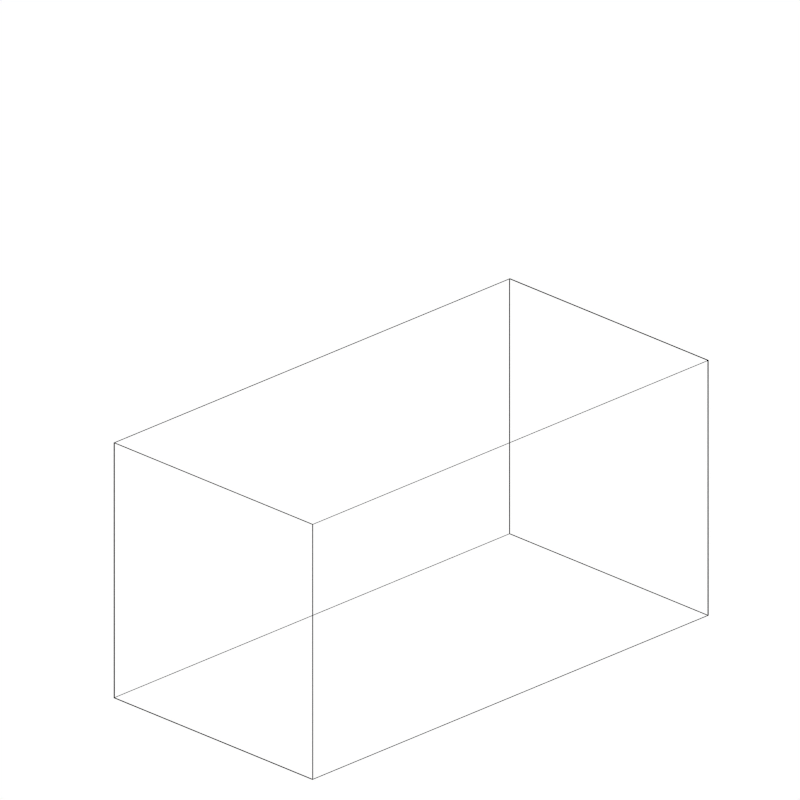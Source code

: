 # Source: voxlet_render_quick_short.blend  (saved by Blender 2.76.0; exported with 4.5.12 LTS)
import bpy
from mathutils import Matrix  # noqa: F401  (used for matrix-valued properties, if any)

bpy.ops.wm.read_factory_settings(use_empty=True)
scene = bpy.context.scene
scene.name = 'Scene'

# ---- collections
col_collection_1 = bpy.data.collections.new('Collection 1'); scene.collection.children.link(col_collection_1)
col_collection_2 = bpy.data.collections.new('Collection 2'); scene.collection.children.link(col_collection_2)
col_collection_2.hide_render = True
col_collection_2.hide_viewport = True

# ---- materials (node trees are filled in below, after node groups)
mat_material_003 = bpy.data.materials.new('Material.003')
mat_material_003.alpha_threshold = 0.0
mat_material_003.use_transparent_shadow = False
mat_material_003.diffuse_color = (0.2245, 0.8, 0.1244, 1.0)
mat_material_003.roughness = 0.5
mat_material_002 = bpy.data.materials.new('Material.002')
mat_material_002.alpha_threshold = 0.0
mat_material_002.use_transparent_shadow = False
mat_material_002.roughness = 0.5
mat_material_004 = bpy.data.materials.new('Material.004')
mat_material_004.alpha_threshold = 0.0
mat_material_004.use_transparent_shadow = False
mat_material_004.diffuse_color = (0.0, 0.0, 0.0, 1.0)
mat_material_004.roughness = 0.5
mat_material = bpy.data.materials.new('Material')
mat_material.alpha_threshold = 0.0
mat_material.use_transparent_shadow = False
mat_material.roughness = 0.5

# ---- material node trees
mat_material_002.use_nodes = True; mat_material_002.node_tree.nodes.clear()
_N = mat_material_002.node_tree.nodes; _L = mat_material_002.node_tree.links
n0 = _N.new('ShaderNodeOutputMaterial'); n0.name = 'Material Output'; n0.location = (300, 300)
n1 = _N.new('ShaderNodeEmission'); n1.name = 'Emission'; n1.location = (110, 300)
_L.new(n1.outputs[0], n0.inputs[0])
n0.is_active_output = True
mat_material.use_nodes = True; mat_material.node_tree.nodes.clear()
_N = mat_material.node_tree.nodes; _L = mat_material.node_tree.links
n0 = _N.new('ShaderNodeOutputMaterial'); n0.name = 'Material Output'; n0.location = (300, 300)
n1 = _N.new('ShaderNodeBsdfDiffuse'); n1.name = 'Diffuse BSDF'; n1.location = (10, 300)
n1.inputs[0].default_value = (1.0, 1.0, 1.0, 1.0)
_L.new(n1.outputs[0], n0.inputs[0])
n0.is_active_output = True

# ---- world
world_world = bpy.data.worlds.new('World'); scene.world = world_world
world_world.color = (1.0, 1.0, 1.0)
world_world.use_sun_shadow = False
world_world.sun_shadow_jitter_overblur = 0.0
world_world.cycles.sampling_method = 'MANUAL'
world_world.cycles.sample_map_resolution = 256

# ---- cameras
cam_camera = bpy.data.cameras.new('Camera')
cam_camera.type = 'ORTHO'
cam_camera.clip_end = 100.0
cam_camera.lens = 35.0
cam_camera.sensor_width = 32.0
cam_camera.sensor_height = 18.0
cam_camera.ortho_scale = 10.0
cam_camera.shift_x = 0.12
cam_camera.shift_y = 0.05
cam_camera.dof.focus_distance = 0.0
cam_camera.dof.aperture_fstop = 128.0

# ---- lights
light_point = bpy.data.lights.new('Point', 'POINT')
light_point.transmission_factor = 0.0
light_point.energy = 100.0
light_point.shadow_buffer_clip_start = 0.5
light_point.shadow_soft_size = 0.1
light_point.shadow_maximum_resolution = 0.006
light_point.use_absolute_resolution = True
light_point.cycles.use_multiple_importance_sampling = False
light_lamp = bpy.data.lights.new('Lamp', 'POINT')
light_lamp.transmission_factor = 0.0
light_lamp.cutoff_distance = 30.0
light_lamp.energy = 100.0
light_lamp.shadow_buffer_clip_start = 1.001
light_lamp.shadow_soft_size = 0.1
light_lamp.shadow_maximum_resolution = 0.006
light_lamp.use_absolute_resolution = True
light_lamp.cycles.use_multiple_importance_sampling = False

# ---- meshes
me_cone = bpy.data.meshes.new('Cone')
me_cone.from_pydata([(0.0, 1.0, -1.0), (0.0, 0.0, 1.0), (0.1951, 0.9808, -1.0), (0.3827, 0.9239, -1.0), (0.5556, 0.8315, -1.0), (0.7071, 0.7071, -1.0), (0.8315, 0.5556, -1.0), (0.9239, 0.3827, -1.0), (0.9808, 0.1951, -1.0), (1.0, 7.55e-08, -1.0), (0.9808, -0.1951, -1.0), (0.9239, -0.3827, -1.0), (0.8315, -0.5556, -1.0), (0.7071, -0.7071, -1.0), (0.5556, -0.8315, -1.0), (0.3827, -0.9239, -1.0), (0.1951, -0.9808, -1.0), (-3.258e-07, -1.0, -1.0), (-0.1951, -0.9808, -1.0), (-0.3827, -0.9239, -1.0), (-0.5556, -0.8315, -1.0), (-0.7071, -0.7071, -1.0), (-0.8315, -0.5556, -1.0), (-0.9239, -0.3827, -1.0), (-0.9808, -0.1951, -1.0), (-1.0, 9.656e-07, -1.0), (-0.9808, 0.1951, -1.0), (-0.9239, 0.3827, -1.0), (-0.8315, 0.5556, -1.0), (-0.7071, 0.7071, -1.0), (-0.5556, 0.8315, -1.0), (-0.3827, 0.9239, -1.0), (-0.1951, 0.9808, -1.0)], [], [(31, 1, 32), (0, 1, 2), (30, 1, 31), (29, 1, 30), (28, 1, 29), (27, 1, 28), (26, 1, 27), (25, 1, 26), (24, 1, 25), (23, 1, 24), (22, 1, 23), (21, 1, 22), (20, 1, 21), (19, 1, 20), (18, 1, 19), (17, 1, 18), (16, 1, 17), (15, 1, 16), (14, 1, 15), (13, 1, 14), (12, 1, 13), (11, 1, 12), (10, 1, 11), (9, 1, 10), (8, 1, 9), (7, 1, 8), (6, 1, 7), (5, 1, 6), (4, 1, 5), (3, 1, 4), (32, 1, 0), (2, 1, 3), (0, 2, 3, 4, 5, 6, 7, 8, 9, 10, 11, 12, 13, 14, 15, 16, 17, 18, 19, 20, 21, 22, 23, 24, 25, 26, 27, 28, 29, 30, 31, 32)])
me_cone.materials.append(mat_material_003)
me_cone.use_remesh_preserve_volume = False
me_cone.use_remesh_preserve_attributes = False
me_cone.use_mirror_vertex_groups = False
me_cone.update()
me_cylinder = bpy.data.meshes.new('Cylinder')
me_cylinder.from_pydata([(0.0, 1.0, -1.0), (0.0, 1.0, 1.0), (0.1951, 0.9808, -1.0), (0.1951, 0.9808, 1.0), (0.3827, 0.9239, -1.0), (0.3827, 0.9239, 1.0), (0.5556, 0.8315, -1.0), (0.5556, 0.8315, 1.0), (0.7071, 0.7071, -1.0), (0.7071, 0.7071, 1.0), (0.8315, 0.5556, -1.0), (0.8315, 0.5556, 1.0), (0.9239, 0.3827, -1.0), (0.9239, 0.3827, 1.0), (0.9808, 0.1951, -1.0), (0.9808, 0.1951, 1.0), (1.0, 7.55e-08, -1.0), (1.0, 7.55e-08, 1.0), (0.9808, -0.1951, -1.0), (0.9808, -0.1951, 1.0), (0.9239, -0.3827, -1.0), (0.9239, -0.3827, 1.0), (0.8315, -0.5556, -1.0), (0.8315, -0.5556, 1.0), (0.7071, -0.7071, -1.0), (0.7071, -0.7071, 1.0), (0.5556, -0.8315, -1.0), (0.5556, -0.8315, 1.0), (0.3827, -0.9239, -1.0), (0.3827, -0.9239, 1.0), (0.1951, -0.9808, -1.0), (0.1951, -0.9808, 1.0), (-3.258e-07, -1.0, -1.0), (-3.258e-07, -1.0, 1.0), (-0.1951, -0.9808, -1.0), (-0.1951, -0.9808, 1.0), (-0.3827, -0.9239, -1.0), (-0.3827, -0.9239, 1.0), (-0.5556, -0.8315, -1.0), (-0.5556, -0.8315, 1.0), (-0.7071, -0.7071, -1.0), (-0.7071, -0.7071, 1.0), (-0.8315, -0.5556, -1.0), (-0.8315, -0.5556, 1.0), (-0.9239, -0.3827, -1.0), (-0.9239, -0.3827, 1.0), (-0.9808, -0.1951, -1.0), (-0.9808, -0.1951, 1.0), (-1.0, 9.656e-07, -1.0), (-1.0, 9.656e-07, 1.0), (-0.9808, 0.1951, -1.0), (-0.9808, 0.1951, 1.0), (-0.9239, 0.3827, -1.0), (-0.9239, 0.3827, 1.0), (-0.8315, 0.5556, -1.0), (-0.8315, 0.5556, 1.0), (-0.7071, 0.7071, -1.0), (-0.7071, 0.7071, 1.0), (-0.5556, 0.8315, -1.0), (-0.5556, 0.8315, 1.0), (-0.3827, 0.9239, -1.0), (-0.3827, 0.9239, 1.0), (-0.1951, 0.9808, -1.0), (-0.1951, 0.9808, 1.0)], [], [(0, 1, 3, 2), (2, 3, 5, 4), (4, 5, 7, 6), (6, 7, 9, 8), (8, 9, 11, 10), (10, 11, 13, 12), (12, 13, 15, 14), (14, 15, 17, 16), (16, 17, 19, 18), (18, 19, 21, 20), (20, 21, 23, 22), (22, 23, 25, 24), (24, 25, 27, 26), (26, 27, 29, 28), (28, 29, 31, 30), (30, 31, 33, 32), (32, 33, 35, 34), (34, 35, 37, 36), (36, 37, 39, 38), (38, 39, 41, 40), (40, 41, 43, 42), (42, 43, 45, 44), (44, 45, 47, 46), (46, 47, 49, 48), (48, 49, 51, 50), (50, 51, 53, 52), (52, 53, 55, 54), (54, 55, 57, 56), (56, 57, 59, 58), (58, 59, 61, 60), (3, 1, 63, 61, 59, 57, 55, 53, 51, 49, 47, 45, 43, 41, 39, 37, 35, 33, 31, 29, 27, 25, 23, 21, 19, 17, 15, 13, 11, 9, 7, 5), (62, 63, 1, 0), (60, 61, 63, 62), (0, 2, 4, 6, 8, 10, 12, 14, 16, 18, 20, 22, 24, 26, 28, 30, 32, 34, 36, 38, 40, 42, 44, 46, 48, 50, 52, 54, 56, 58, 60, 62)])
me_cylinder.materials.append(mat_material_003)
me_cylinder.use_remesh_preserve_volume = False
me_cylinder.use_remesh_preserve_attributes = False
me_cylinder.use_mirror_vertex_groups = False
me_cylinder.update()
me_plane = bpy.data.meshes.new('Plane')
me_plane.from_pydata([(-1.0, -1.0, 0.0), (1.0, -1.0, 0.0), (-1.0, 1.0, 0.0), (1.0, 1.0, 0.0)], [], [(0, 1, 3, 2)])
me_plane.materials.append(mat_material_002)
me_plane.use_remesh_preserve_volume = False
me_plane.use_remesh_preserve_attributes = False
me_plane.use_mirror_vertex_groups = False
me_plane.update()
me_cube_001 = bpy.data.meshes.new('Cube.001')
me_cube_001.from_pydata([(-1.0, -1.0, -3.67), (-1.0, 3.667, -3.67), (3.667, 3.667, -3.67), (3.667, -1.0, -3.67), (-1.0, -1.0, 1.0), (-1.0, 3.667, 1.0), (3.667, 3.667, 1.0), (3.667, -1.0, 1.0)], [], [(4, 5, 1, 0), (5, 6, 2, 1), (6, 7, 3, 2), (7, 4, 0, 3), (0, 1, 2, 3), (7, 6, 5, 4)])
me_cube_001.materials.append(mat_material_004)
me_cube_001.use_remesh_preserve_volume = False
me_cube_001.use_remesh_preserve_attributes = False
me_cube_001.use_mirror_vertex_groups = False
me_cube_001.update()
me_plane_007 = bpy.data.meshes.new('Plane.007')
me_plane_007.from_pydata([(-1.0, -1.0, 0.0), (-1.0, 1.0, 0.0), (1.68, -1.0, 0.7366), (1.68, 1.0, 0.7366), (1.296, -1.0, 0.3204), (0.5639, -1.0, 0.0), (1.286, -1.0, 0.3103), (1.276, -1.0, 0.3002), (1.266, -1.0, 0.2902), (1.255, -1.0, 0.2802), (1.244, -1.0, 0.2702), (1.233, -1.0, 0.2603), (1.221, -1.0, 0.2505), (1.209, -1.0, 0.2407), (1.196, -1.0, 0.231), (1.183, -1.0, 0.2214), (1.17, -1.0, 0.2118), (1.156, -1.0, 0.2024), (1.143, -1.0, 0.1931), (1.128, -1.0, 0.184), (1.114, -1.0, 0.1749), (1.099, -1.0, 0.166), (1.085, -1.0, 0.1573), (1.069, -1.0, 0.1487), (1.054, -1.0, 0.1403), (1.039, -1.0, 0.1321), (1.023, -1.0, 0.124), (1.007, -1.0, 0.1162), (0.9912, -1.0, 0.1085), (0.9751, -1.0, 0.1011), (0.9589, -1.0, 0.09383), (0.9426, -1.0, 0.08683), (0.9262, -1.0, 0.08005), (0.9098, -1.0, 0.07352), (0.8933, -1.0, 0.06723), (0.8767, -1.0, 0.06118), (0.8602, -1.0, 0.0554), (0.8436, -1.0, 0.04987), (0.8271, -1.0, 0.04461), (0.8106, -1.0, 0.03963), (0.7941, -1.0, 0.03492), (0.7777, -1.0, 0.03049), (0.7614, -1.0, 0.02635), (0.7452, -1.0, 0.0225), (0.7291, -1.0, 0.01894), (0.7131, -1.0, 0.01568), (0.6973, -1.0, 0.01272), (0.6816, -1.0, 0.01006), (0.6662, -1.0, 0.007715), (0.6509, -1.0, 0.005674), (0.6358, -1.0, 0.003944), (0.6209, -1.0, 0.002526), (0.6062, -1.0, 0.001422), (0.5919, -1.0, 0.0006321), (0.5777, -1.0, 0.0001581), (0.5639, 1.0, 0.0), (1.296, 1.0, 0.3204), (0.5777, 1.0, 0.0001581), (0.5919, 1.0, 0.0006321), (0.6062, 1.0, 0.001422), (0.6209, 1.0, 0.002526), (0.6358, 1.0, 0.003944), (0.6509, 1.0, 0.005674), (0.6662, 1.0, 0.007715), (0.6816, 1.0, 0.01006), (0.6973, 1.0, 0.01272), (0.7131, 1.0, 0.01568), (0.7291, 1.0, 0.01894), (0.7452, 1.0, 0.0225), (0.7614, 1.0, 0.02635), (0.7777, 1.0, 0.03049), (0.7941, 1.0, 0.03492), (0.8106, 1.0, 0.03963), (0.8271, 1.0, 0.04461), (0.8436, 1.0, 0.04987), (0.8602, 1.0, 0.0554), (0.8767, 1.0, 0.06118), (0.8933, 1.0, 0.06723), (0.9098, 1.0, 0.07352), (0.9262, 1.0, 0.08005), (0.9426, 1.0, 0.08683), (0.9589, 1.0, 0.09383), (0.9751, 1.0, 0.1011), (0.9912, 1.0, 0.1085), (1.007, 1.0, 0.1162), (1.023, 1.0, 0.124), (1.039, 1.0, 0.1321), (1.054, 1.0, 0.1403), (1.069, 1.0, 0.1487), (1.085, 1.0, 0.1573), (1.099, 1.0, 0.166), (1.114, 1.0, 0.1749), (1.128, 1.0, 0.184), (1.143, 1.0, 0.1931), (1.156, 1.0, 0.2024), (1.17, 1.0, 0.2118), (1.183, 1.0, 0.2214), (1.196, 1.0, 0.231), (1.209, 1.0, 0.2407), (1.221, 1.0, 0.2505), (1.233, 1.0, 0.2603), (1.244, 1.0, 0.2702), (1.255, 1.0, 0.2802), (1.266, 1.0, 0.2902), (1.276, 1.0, 0.3002), (1.286, 1.0, 0.3103)], [], [(56, 4, 2, 3), (4, 56, 105, 6), (6, 105, 104, 7), (7, 104, 103, 8), (8, 103, 102, 9), (9, 102, 101, 10), (10, 101, 100, 11), (11, 100, 99, 12), (12, 99, 98, 13), (13, 98, 97, 14), (14, 97, 96, 15), (15, 96, 95, 16), (16, 95, 94, 17), (17, 94, 93, 18), (18, 93, 92, 19), (19, 92, 91, 20), (20, 91, 90, 21), (21, 90, 89, 22), (22, 89, 88, 23), (23, 88, 87, 24), (24, 87, 86, 25), (25, 86, 85, 26), (26, 85, 84, 27), (27, 84, 83, 28), (28, 83, 82, 29), (29, 82, 81, 30), (30, 81, 80, 31), (31, 80, 79, 32), (32, 79, 78, 33), (33, 78, 77, 34), (34, 77, 76, 35), (35, 76, 75, 36), (36, 75, 74, 37), (37, 74, 73, 38), (38, 73, 72, 39), (39, 72, 71, 40), (40, 71, 70, 41), (41, 70, 69, 42), (42, 69, 68, 43), (43, 68, 67, 44), (44, 67, 66, 45), (45, 66, 65, 46), (46, 65, 64, 47), (47, 64, 63, 48), (48, 63, 62, 49), (49, 62, 61, 50), (50, 61, 60, 51), (51, 60, 59, 52), (52, 59, 58, 53), (53, 58, 57, 54), (54, 57, 55, 5), (0, 5, 55, 1)])
me_plane_007.polygons.foreach_set('use_smooth', [True] * 52)
me_plane_007.materials.append(mat_material)
me_plane_007.use_remesh_preserve_volume = False
me_plane_007.use_remesh_preserve_attributes = False
me_plane_007.use_mirror_vertex_groups = False
me_plane_007.update()

# ---- objects
ob_point = bpy.data.objects.new('Point', light_point)
ob_cone = bpy.data.objects.new('Cone', me_cone)
ob_cylinder = bpy.data.objects.new('Cylinder', me_cylinder)
ob_plane = bpy.data.objects.new('Plane', me_plane)
ob_cube = bpy.data.objects.new('Cube', me_cube_001)
ob_lamp = bpy.data.objects.new('Lamp', light_lamp)
ob_camera = bpy.data.objects.new('Camera', cam_camera)
ob_plane_001 = bpy.data.objects.new('Plane.001', me_plane_007)

# ---- transforms, parenting, visibility, modifiers, constraints
ob_point.location = (2.382, 1.439, 1.122)
ob_point.lineart.crease_threshold = 0.0
ob_cone.location = (-1.427, -2.108, 3.934)
ob_cone.rotation_euler = (1.571, 0.0, 0.0)
ob_cone.scale = (0.05, 0.05, 0.05)
ob_cone.lineart.crease_threshold = 0.0
ob_cylinder.location = (-1.427, -1.848, 3.934)
ob_cylinder.rotation_euler = (1.571, 0.0, 0.0)
ob_cylinder.scale = (0.02, 0.02, 0.1875)
ob_cylinder.lineart.crease_threshold = 0.0
ob_plane.location = (2.204, -0.1659, 14.02)
ob_plane.rotation_euler = (0.0, 0.0, 0.6981)
ob_plane.scale = (30.0, 30.0, 1.0)
ob_plane.lineart.crease_threshold = 0.0
ob_cube.location = (0.75, 1.495, 0.75)
ob_cube.rotation_euler = (1.571, 0.0, 0.0)
ob_cube.scale = (0.75, 0.75, 1.5)
ob_cube.display_type = 'WIRE'
ob_cube.lineart.crease_threshold = 0.0
_m = ob_cube.modifiers.new('Wireframe', 'WIREFRAME')
_m.thickness = 0.015
_m.crease_weight = 0.5
ob_lamp.location = (0.0, 0.0, 5.0)
ob_lamp.rotation_euler = (0.6503, 0.05522, 1.866)
ob_lamp.lock_rotations_4d = False
ob_lamp.empty_display_type = 'ARROWS'
ob_lamp.color = (0.0, 0.0, 0.0, 0.0)
ob_lamp.lineart.crease_threshold = 0.0
ob_camera.location = (6.427, -3.094, 6.588)
ob_camera.rotation_euler = (1.145, -1.048e-05, 0.7836)
ob_camera.scale = (1.0, 1.0, 1.0)
ob_camera.lock_rotations_4d = False
ob_camera.empty_display_type = 'ARROWS'
ob_camera.color = (0.0, 0.0, 0.0, 0.0)
ob_camera.display_type = 'WIRE'
ob_camera.lineart.crease_threshold = 0.0
ob_plane_001.location = (-0.8725, 4.437, 0.0)
ob_plane_001.rotation_euler = (0.0, 0.0, 2.094)
ob_plane_001.scale = (10.0, 10.0, 10.0)
ob_plane_001.lineart.crease_threshold = 0.0

# ---- collection membership
col_collection_1.objects.link(ob_point)
col_collection_1.objects.link(ob_cone)
col_collection_1.objects.link(ob_cylinder)
col_collection_1.objects.link(ob_plane)
col_collection_1.objects.link(ob_cube)
col_collection_1.objects.link(ob_lamp)
col_collection_1.objects.link(ob_camera)
col_collection_2.objects.link(ob_plane_001)
col_collection_2.objects.link(ob_plane)
def _layer_coll(name, lc=None):
    lc = lc or bpy.context.view_layer.layer_collection
    for c in lc.children:
        if c.name == name: return c
        r = _layer_coll(name, c)
        if r: return r
_layer_coll('Collection 2').indirect_only = True

# ---- scene / render settings (as saved in the file)
scene.camera = ob_camera
scene.frame_start = 1; scene.frame_end = 250; scene.frame_set(0)
scene.render.engine = 'BLENDER_EEVEE_NEXT'
scene.render.resolution_x = 256
scene.render.resolution_y = 256
scene.render.dither_intensity = 0.0
scene.render.use_compositing = False
scene.render.use_sequencer = False
scene.cycles.use_denoising = False
scene.cycles.samples = 200
scene.cycles.sampling_pattern = 'TABULATED_SOBOL'
scene.cycles.light_sampling_threshold = 0.0
scene.cycles.use_adaptive_sampling = False
scene.cycles.use_light_tree = False
scene.cycles.blur_glossy = 0.0
scene.cycles.pixel_filter_type = 'GAUSSIAN'
scene.cycles.sample_clamp_indirect = 0.0
scene.view_settings.view_transform = 'Standard'
bpy.context.view_layer.update()
